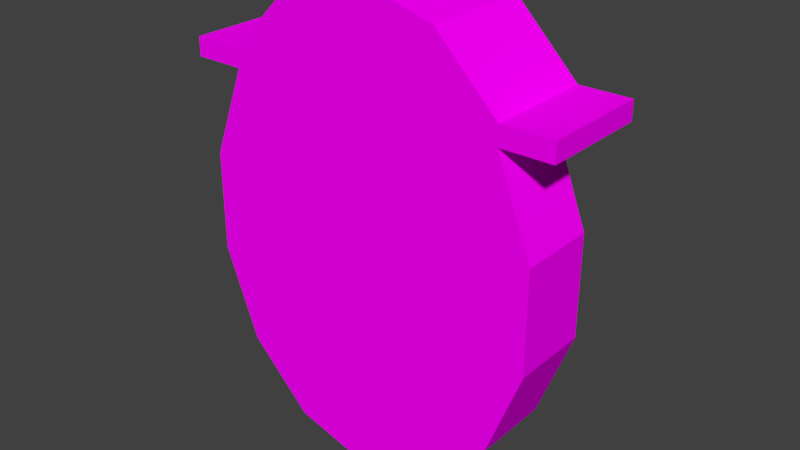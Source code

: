 # Source: CircleFrameWindow.blend  (saved by Blender 2.77.0; exported with 4.5.12 LTS)
import bpy
from mathutils import Matrix  # noqa: F401  (used for matrix-valued properties, if any)

bpy.ops.wm.read_factory_settings(use_empty=True)
scene = bpy.context.scene
scene.name = 'Scene'

# ---- collections
col_collection_1 = bpy.data.collections.new('Collection 1'); scene.collection.children.link(col_collection_1)

# ---- images (referenced by path relative to the original .blend; pixels are not part of the script)
import os
ASSET_DIR = os.environ.get("B2B_ASSET_DIR", "")  # directory of the original .blend (textures are referenced by path, not embedded)
HERE = os.path.dirname(os.path.abspath(__file__))  # packed textures are extracted next to this script under _unpacked/

def load_image(name, relpath, width, height, colorspace="sRGB"):
    """Load a texture the original file referenced (path relative to the .blend, or extracted next to this script)."""
    p = next((c for c in (os.path.join(HERE, relpath), os.path.join(ASSET_DIR, relpath)) if relpath and os.path.exists(c)), "")
    if p:
        img = bpy.data.images.load(p, check_existing=True)
        img.name = name
    else:  # same state as the original file: an image datablock whose file is absent (Cycles renders it pink)
        img = bpy.data.images.new(name, width, height)
        img.source = "FILE"
        img.filepath = "//" + (relpath or name)
    img.colorspace_settings.name = colorspace
    return img
img_colorpalette_jpg_001 = load_image('colorPalette.jpg.001', 'colorPalette.jpg', 1024, 1024, 'sRGB')

# ---- materials (node trees are filled in below, after node groups)
mat_material = bpy.data.materials.new('Material')
mat_material.alpha_threshold = 0.0
mat_material.roughness = 0.5
mat_material.line_color = (0.0, 0.0, 0.0, 1.0)

# ---- material node trees
mat_material.use_nodes = True; mat_material.node_tree.nodes.clear()
_N = mat_material.node_tree.nodes; _L = mat_material.node_tree.links
n0 = _N.new('ShaderNodeOutputMaterial'); n0.name = 'Material Output'; n0.location = (300, 300)
n1 = _N.new('ShaderNodeBsdfDiffuse'); n1.name = 'Diffuse BSDF'; n1.location = (10, 300)
n2 = _N.new('ShaderNodeTexImage'); n2.name = 'Image Texture'; n2.location = (228, 132)
n2.width = 140
n2.image = img_colorpalette_jpg_001
n3 = _N.new('ShaderNodeTexCoord'); n3.name = 'Texture Coordinate'; n3.location = (-183, 230)
_L.new(n1.outputs[0], n0.inputs[0])
_L.new(n3.outputs[2], n2.inputs[0])
_L.new(n2.outputs[0], n1.inputs[0])
n0.is_active_output = True

# ---- world
world_world = bpy.data.worlds.new('World'); scene.world = world_world
world_world.color = (0.05088, 0.05088, 0.05088)
world_world.use_sun_shadow = False
world_world.sun_shadow_jitter_overblur = 0.0
world_world.cycles.sampling_method = 'MANUAL'

# ---- meshes
me_cylinder = bpy.data.meshes.new('Cylinder')
me_cylinder.from_pydata([(-0.03973, -0.7528, -0.02531), (2.932e-08, 5.051e-08, 0.1437), (2.932e-08, 0.8321, -0.1437), (2.932e-08, 0.8321, 0.1437), (0.285, 0.7497, -0.1437), (0.285, 0.7497, 0.1437), (0.5135, 0.5188, -0.1437), (0.5135, 0.5188, 0.1437), (0.6403, 0.1851, -0.1437), (0.6403, 0.1851, 0.1437), (0.6403, -0.1851, -0.1437), (0.6403, -0.1851, 0.1437), (0.5135, -0.5188, -0.1437), (0.5135, -0.5188, 0.1437), (0.285, -0.7497, -0.1437), (0.285, -0.7497, 0.1437), (1.285e-07, -0.8321, -0.1437), (1.285e-07, -0.8321, 0.1437), (-0.285, -0.7497, -0.1437), (-0.285, -0.7497, 0.1437), (-0.5135, -0.5188, -0.1437), (-0.5135, -0.5188, 0.1437), (-0.6403, -0.1851, -0.1437), (-0.6403, -0.1851, 0.1437), (-0.6403, 0.1851, -0.1437), (-0.6403, 0.1851, 0.1437), (-0.5135, 0.5188, -0.1437), (-0.5135, 0.5188, 0.1437), (-0.285, 0.7497, -0.1437), (-0.285, 0.7497, 0.1437), (2.399e-08, 0.7133, -0.1437), (0.2349, 0.6454, -0.1437), (0.4283, 0.45, -0.1437), (0.538, 0.1614, -0.1437), (0.538, -0.1614, -0.1437), (0.4283, -0.45, -0.1437), (0.2349, -0.6454, -0.1437), (1.203e-07, -0.7133, -0.1437), (-0.2349, -0.6454, -0.1437), (-0.4283, -0.45, -0.1437), (-0.538, -0.1614, -0.1437), (-0.538, 0.1614, -0.1437), (-0.4283, 0.45, -0.1437), (-0.2349, 0.6454, -0.1437), (0.2349, 0.6454, -0.0326), (3.288e-08, -6.275e-08, -0.0326), (2.399e-08, 0.7133, -0.0326), (0.4283, 0.45, -0.0326), (0.538, 0.1614, -0.0326), (0.538, -0.1614, -0.0326), (0.4283, -0.45, -0.0326), (0.2349, -0.6454, -0.0326), (1.203e-07, -0.7133, -0.0326), (-0.2349, -0.6454, -0.0326), (-0.4283, -0.45, -0.0326), (-0.538, -0.1614, -0.0326), (-0.538, 0.1614, -0.0326), (-0.4283, 0.45, -0.0326), (-0.2349, 0.6454, -0.0326), (-0.03973, 0.7528, -0.02531), (-0.03973, -0.7528, -0.1048), (-0.03973, 0.7528, -0.1048), (0.03973, -0.7528, -0.02531), (0.03973, 0.7528, -0.02531), (0.03973, -0.7528, -0.1048), (0.03973, 0.7528, -0.1048), (-0.07002, -0.03499, -0.03743), (-0.07002, 0.03499, -0.03743), (-0.07002, -0.03499, -0.1074), (-0.07002, 0.03499, -0.1074), (-3.874e-05, -0.03499, -0.03743), (-3.874e-05, 0.03499, -0.03743), (-3.874e-05, -0.03499, -0.1074), (-3.874e-05, 0.03499, -0.1074), (-0.07002, 3.725e-09, -0.03743), (-0.07002, 3.725e-09, -0.1074), (-3.874e-05, 3.725e-09, -0.1074), (-3.874e-05, 3.725e-09, -0.03743), (-0.349, 0.5888, -0.03743), (-0.349, 0.6238, -0.03743), (-0.349, 0.6238, -0.1074), (-0.349, 0.5888, -0.1074), (-0.349, -0.5365, -0.1074), (-0.349, -0.5715, -0.1074), (-0.349, -0.5715, -0.03743), (-0.349, -0.5365, -0.03743), (-0.1905, -0.4054, -0.03743), (-0.1905, -0.4054, -0.1074), (-0.1905, -0.3592, -0.03743), (-0.1905, -0.3592, -0.1074), (-0.1905, 0.4316, -0.03743), (-0.1905, 0.3853, -0.03743), (-0.1905, 0.4316, -0.1074), (-0.1905, 0.3853, -0.1074), (0.06346, -0.03499, -0.03743), (0.06346, 0.03499, -0.03743), (0.06346, -0.03499, -0.1074), (0.06346, 0.03499, -0.1074), (-0.006527, -0.03499, -0.03743), (-0.006527, 0.03499, -0.03743), (-0.006527, -0.03499, -0.1074), (-0.006527, 0.03499, -0.1074), (0.06346, 3.725e-09, -0.03743), (0.06346, 3.725e-09, -0.1074), (-0.006527, 3.725e-09, -0.1074), (-0.006527, 3.725e-09, -0.03743), (0.3424, 0.5888, -0.03743), (0.3424, 0.6238, -0.03743), (0.3424, 0.6238, -0.1074), (0.3424, 0.5888, -0.1074), (0.3424, -0.5365, -0.1074), (0.3424, -0.5715, -0.1074), (0.3424, -0.5715, -0.03743), (0.3424, -0.5365, -0.03743), (0.1839, -0.4054, -0.03743), (0.1839, -0.4054, -0.1074), (0.1839, -0.3592, -0.03743), (0.1839, -0.3592, -0.1074), (0.1839, 0.4316, -0.03743), (0.1839, 0.3853, -0.03743), (0.1839, 0.4316, -0.1074), (0.1839, 0.3853, -0.1074), (2.932e-08, 0.9019, -0.1437), (0.285, 0.8195, -0.1437), (0.285, 0.8195, 0.1437), (2.932e-08, 0.9019, 0.1437), (0.5135, 0.5886, -0.1437), (0.5135, 0.5886, 0.1437), (-0.5135, 0.5886, 0.1437), (-0.5135, 0.5886, -0.1437), (-0.285, 0.8195, -0.1437), (-0.285, 0.8195, 0.1437), (-0.6994, 0.5886, 0.1437), (-0.6994, 0.5188, 0.1437), (0.6994, 0.5188, 0.1437), (0.6994, 0.5188, -0.1437), (-0.6994, 0.5188, -0.1437), (0.6994, 0.5886, 0.1437), (0.6994, 0.5886, -0.1437), (-0.6994, 0.5886, -0.1437), (2.932e-08, 0.8321, -0.259), (0.285, 0.7497, -0.259), (0.5135, 0.5188, -0.259), (-0.5135, 0.5188, -0.259), (-0.285, 0.7497, -0.259), (2.932e-08, 0.9019, -0.259), (0.285, 0.8195, -0.259), (0.5135, 0.5886, -0.259), (-0.5135, 0.5886, -0.259), (-0.285, 0.8195, -0.259), (0.6994, 0.5188, -0.259), (0.6994, 0.5886, -0.259), (-0.6994, 0.5188, -0.259), (-0.6994, 0.5886, -0.259)], [], [(35, 36, 51, 50), (1, 5, 3), (6, 4, 141, 142), (42, 43, 58, 57), (1, 7, 5), (127, 7, 134, 137), (34, 35, 50, 49), (1, 9, 7), (6, 7, 9, 8), (41, 42, 57, 56), (1, 11, 9), (8, 9, 11, 10), (33, 34, 49, 48), (1, 13, 11), (10, 11, 13, 12), (40, 41, 56, 55), (1, 15, 13), (12, 13, 15, 14), (32, 33, 48, 47), (1, 17, 15), (14, 15, 17, 16), (39, 40, 55, 54), (1, 19, 17), (16, 17, 19, 18), (31, 32, 47, 44), (1, 21, 19), (18, 19, 21, 20), (38, 39, 54, 53), (1, 23, 21), (20, 21, 23, 22), (30, 31, 44, 46), (1, 25, 23), (22, 23, 25, 24), (37, 38, 53, 52), (1, 27, 25), (24, 25, 27, 26), (36, 37, 52, 51), (1, 29, 27), (3, 5, 124, 125), (43, 30, 46, 58), (1, 3, 29), (27, 29, 131, 128), (31, 30, 2, 4), (32, 31, 4, 6), (33, 32, 6, 8), (34, 33, 8, 10), (35, 34, 10, 12), (36, 35, 12, 14), (37, 36, 14, 16), (38, 37, 16, 18), (39, 38, 18, 20), (40, 39, 20, 22), (41, 40, 22, 24), (42, 41, 24, 26), (43, 42, 26, 28), (30, 43, 28, 2), (45, 46, 44), (45, 44, 47), (45, 47, 48), (45, 48, 49), (45, 49, 50), (45, 50, 51), (45, 51, 52), (45, 52, 53), (45, 53, 54), (45, 54, 55), (45, 55, 56), (45, 56, 57), (45, 57, 58), (45, 58, 46), (59, 61, 60, 0), (61, 65, 64, 60), (65, 63, 62, 64), (63, 59, 0, 62), (0, 60, 64, 62), (63, 65, 61, 59), (87, 86, 84, 83), (75, 76, 72, 68), (76, 77, 70, 72), (77, 74, 66, 70), (66, 68, 72, 70), (71, 73, 69, 67), (71, 67, 74, 77), (73, 71, 77, 76), (69, 73, 76, 75), (91, 90, 79, 78), (79, 80, 81, 78), (90, 92, 80, 79), (93, 91, 78, 81), (92, 93, 81, 80), (85, 82, 83, 84), (86, 88, 85, 84), (88, 89, 82, 85), (89, 87, 83, 82), (75, 68, 87, 89), (74, 75, 89, 88), (66, 74, 88, 86), (68, 66, 86, 87), (69, 75, 93, 92), (75, 74, 91, 93), (67, 69, 92, 90), (74, 67, 90, 91), (115, 111, 112, 114), (103, 96, 100, 104), (104, 100, 98, 105), (105, 98, 94, 102), (94, 98, 100, 96), (99, 95, 97, 101), (99, 105, 102, 95), (101, 104, 105, 99), (97, 103, 104, 101), (119, 106, 107, 118), (107, 106, 109, 108), (118, 107, 108, 120), (121, 109, 106, 119), (120, 108, 109, 121), (113, 112, 111, 110), (114, 112, 113, 116), (116, 113, 110, 117), (117, 110, 111, 115), (103, 117, 115, 96), (102, 116, 117, 103), (94, 114, 116, 102), (96, 115, 114, 94), (97, 120, 121, 103), (103, 121, 119, 102), (95, 118, 120, 97), (102, 119, 118, 95), (122, 125, 124, 123), (123, 124, 127, 126), (129, 128, 131, 130), (130, 131, 125, 122), (130, 122, 145, 149), (2, 28, 144, 140), (138, 135, 150, 151), (126, 127, 137, 138), (5, 7, 127, 124), (29, 3, 125, 131), (134, 135, 138, 137), (136, 133, 132, 139), (139, 129, 148, 153), (128, 129, 139, 132), (27, 128, 132, 133), (26, 27, 133, 136), (26, 136, 152, 143), (7, 6, 135, 134), (141, 140, 145, 146), (142, 141, 146, 147), (144, 143, 148, 149), (140, 144, 149, 145), (148, 143, 152, 153), (142, 147, 151, 150), (123, 126, 147, 146), (4, 2, 140, 141), (136, 139, 153, 152), (135, 6, 142, 150), (126, 138, 151, 147), (28, 26, 143, 144), (122, 123, 146, 145), (129, 130, 149, 148)])
_uv = me_cylinder.uv_layers.new(name='UVMap')
_uv.uv.foreach_set('vector', [0.1306, 0.02262, 0.1306, 0.02134, 0.1311, 0.02134, 0.1311, 0.02262, 0.1208, 0.01629, 0.1217, 0.02135, 0.1205, 0.02173, 0.129, 0.01917, 0.129, 0.02069, 0.1286, 0.02069, 0.1286, 0.01917, 0.1306, 0.02852, 0.1306, 0.02981, 0.1302, 0.02981, 0.1302, 0.02852, 0.1208, 0.01629, 0.1226, 0.01996, 0.1217, 0.02135, 0.1226, 0.02042, 0.1226, 0.01996, 0.1234, 0.02007, 0.1233, 0.02052, 0.1306, 0.02451, 0.1306, 0.02262, 0.1311, 0.02262, 0.1311, 0.02451, 0.1208, 0.01629, 0.1232, 0.01785, 0.1226, 0.01996, 0.1291, 0.02134, 0.1302, 0.02134, 0.1302, 0.02353, 0.1291, 0.02353, 0.1306, 0.02663, 0.1306, 0.02852, 0.1302, 0.02852, 0.1302, 0.02663, 0.1208, 0.01629, 0.1234, 0.01543, 0.1232, 0.01785, 0.1291, 0.02353, 0.1302, 0.02353, 0.1302, 0.02596, 0.1291, 0.02596, 0.1306, 0.02663, 0.1306, 0.02451, 0.1311, 0.02451, 0.1311, 0.02663, 0.1208, 0.01629, 0.123, 0.01318, 0.1234, 0.01543, 0.1291, 0.02596, 0.1302, 0.02596, 0.1302, 0.02814, 0.1291, 0.02814, 0.1306, 0.02451, 0.1306, 0.02663, 0.1302, 0.02663, 0.1302, 0.02451, 0.1208, 0.01629, 0.1222, 0.01155, 0.123, 0.01318, 0.1291, 0.02814, 0.1302, 0.02814, 0.1302, 0.02966, 0.1291, 0.02966, 0.1306, 0.02852, 0.1306, 0.02663, 0.1311, 0.02663, 0.1311, 0.02852, 0.1208, 0.01629, 0.1211, 0.01085, 0.1222, 0.01155, 0.1297, 0.01459, 0.1308, 0.01459, 0.1308, 0.01646, 0.1297, 0.01646, 0.1306, 0.02262, 0.1306, 0.02451, 0.1302, 0.02451, 0.1302, 0.02262, 0.1208, 0.01629, 0.1199, 0.01124, 0.1211, 0.01085, 0.1297, 0.01646, 0.1308, 0.01646, 0.1308, 0.01833, 0.1297, 0.01833, 0.1306, 0.02981, 0.1306, 0.02852, 0.1311, 0.02852, 0.1311, 0.02981, 0.1208, 0.01629, 0.119, 0.01262, 0.1199, 0.01124, 0.1286, 0.01085, 0.1297, 0.01085, 0.1297, 0.01237, 0.1286, 0.01237, 0.1306, 0.02134, 0.1306, 0.02262, 0.1302, 0.02262, 0.1302, 0.02134, 0.1208, 0.01629, 0.1184, 0.01473, 0.119, 0.01262, 0.1286, 0.01237, 0.1297, 0.01237, 0.1297, 0.01456, 0.1286, 0.01456, 0.1306, 0.03135, 0.1306, 0.03289, 0.1302, 0.03289, 0.1302, 0.03135, 0.1208, 0.01629, 0.1182, 0.01715, 0.1184, 0.01473, 0.1286, 0.01456, 0.1297, 0.01456, 0.1297, 0.01698, 0.1286, 0.01698, 0.1306, 0.03135, 0.1306, 0.02981, 0.1311, 0.02981, 0.1311, 0.03135, 0.1208, 0.01629, 0.1186, 0.0194, 0.1182, 0.01715, 0.1286, 0.01698, 0.1297, 0.01698, 0.1297, 0.01917, 0.1286, 0.01917, 0.1306, 0.03289, 0.1306, 0.03135, 0.1311, 0.03135, 0.1311, 0.03289, 0.1208, 0.01629, 0.1194, 0.02104, 0.1186, 0.0194, 0.1205, 0.02173, 0.1217, 0.02135, 0.1216, 0.0218, 0.1205, 0.02219, 0.1306, 0.02981, 0.1306, 0.03135, 0.1302, 0.03135, 0.1302, 0.02981, 0.1208, 0.01629, 0.1205, 0.02173, 0.1194, 0.02104, 0.1186, 0.0194, 0.1194, 0.02104, 0.1194, 0.02149, 0.1186, 0.01986, 0.1276, 0.01246, 0.1267, 0.0116, 0.1269, 0.01085, 0.1279, 0.01189, 0.1281, 0.01404, 0.1276, 0.01246, 0.1279, 0.01189, 0.1285, 0.01376, 0.1282, 0.01606, 0.1281, 0.01404, 0.1285, 0.01376, 0.1286, 0.0161, 0.1278, 0.01809, 0.1282, 0.01606, 0.1286, 0.0161, 0.1282, 0.01843, 0.1271, 0.01971, 0.1278, 0.01809, 0.1282, 0.01843, 0.1273, 0.0203, 0.1262, 0.02059, 0.1271, 0.01971, 0.1273, 0.0203, 0.1262, 0.02134, 0.1252, 0.02059, 0.1262, 0.02059, 0.1262, 0.02134, 0.1251, 0.02134, 0.1244, 0.01973, 0.1252, 0.02059, 0.1251, 0.02134, 0.1241, 0.0203, 0.1239, 0.01815, 0.1244, 0.01973, 0.1241, 0.0203, 0.1235, 0.01843, 0.1238, 0.01613, 0.1239, 0.01815, 0.1235, 0.01843, 0.1234, 0.0161, 0.1241, 0.0141, 0.1238, 0.01613, 0.1234, 0.0161, 0.1238, 0.01376, 0.1248, 0.01248, 0.1241, 0.0141, 0.1238, 0.01376, 0.1246, 0.01189, 0.1258, 0.0116, 0.1248, 0.01248, 0.1246, 0.01189, 0.1257, 0.01085, 0.1267, 0.0116, 0.1258, 0.0116, 0.1257, 0.01085, 0.1269, 0.01085, 0.1756, 0.8469, 0.1756, 0.8516, 0.1747, 0.8512, 0.1756, 0.8469, 0.1747, 0.8512, 0.174, 0.8499, 0.1756, 0.8469, 0.174, 0.8499, 0.1735, 0.848, 0.1756, 0.8469, 0.1735, 0.848, 0.1735, 0.8459, 0.1756, 0.8469, 0.1735, 0.8459, 0.174, 0.844, 0.1756, 0.8469, 0.174, 0.844, 0.1747, 0.8427, 0.1756, 0.8469, 0.1747, 0.8427, 0.1756, 0.8422, 0.1756, 0.8469, 0.1756, 0.8422, 0.1765, 0.8427, 0.1756, 0.8469, 0.1765, 0.8427, 0.1773, 0.844, 0.1756, 0.8469, 0.1773, 0.844, 0.1777, 0.8459, 0.1756, 0.8469, 0.1777, 0.8459, 0.1777, 0.848, 0.1756, 0.8469, 0.1777, 0.848, 0.1773, 0.8499, 0.1756, 0.8469, 0.1773, 0.8499, 0.1765, 0.8512, 0.1756, 0.8469, 0.1765, 0.8512, 0.1756, 0.8516, 0.1316, 0.01085, 0.1319, 0.01085, 0.1319, 0.02073, 0.1316, 0.02073, 0.1313, 0.01085, 0.1316, 0.01085, 0.1316, 0.02073, 0.1313, 0.02073, 0.1314, 0.03121, 0.1311, 0.03121, 0.1311, 0.02134, 0.1314, 0.02134, 0.1314, 0.02134, 0.1317, 0.02134, 0.1317, 0.03121, 0.1314, 0.03121, 0.1292, 0.02069, 0.1292, 0.02121, 0.1289, 0.02121, 0.1289, 0.02069, 0.1289, 0.02069, 0.1289, 0.02121, 0.1286, 0.02121, 0.1286, 0.02069, 0.1216, 0.03246, 0.1219, 0.03246, 0.1219, 0.03355, 0.1216, 0.03355, 0.1182, 0.02594, 0.1179, 0.02594, 0.1179, 0.02571, 0.1182, 0.02571, 0.1224, 0.03026, 0.1227, 0.03026, 0.1227, 0.03049, 0.1224, 0.03049, 0.1233, 0.02594, 0.1231, 0.02594, 0.1231, 0.02571, 0.1233, 0.02571, 0.123, 0.03049, 0.1227, 0.03049, 0.1227, 0.03003, 0.123, 0.03003, 0.1292, 0.02069, 0.1295, 0.02069, 0.1295, 0.02115, 0.1292, 0.02115, 0.1233, 0.02617, 0.1231, 0.02617, 0.1231, 0.02594, 0.1233, 0.02594, 0.1224, 0.03003, 0.1227, 0.03003, 0.1227, 0.03026, 0.1224, 0.03026, 0.1182, 0.02617, 0.1179, 0.02617, 0.1179, 0.02594, 0.1182, 0.02594, 0.1226, 0.02846, 0.1226, 0.02877, 0.122, 0.03003, 0.122, 0.0298, 0.132, 0.02918, 0.1317, 0.02918, 0.1317, 0.02895, 0.132, 0.02895, 0.1211, 0.03263, 0.1213, 0.03263, 0.1213, 0.03389, 0.1211, 0.03389, 0.1317, 0.02761, 0.132, 0.02761, 0.132, 0.02895, 0.1317, 0.02895, 0.1186, 0.02877, 0.1186, 0.02846, 0.1192, 0.0298, 0.1192, 0.03003, 0.132, 0.02157, 0.1317, 0.02157, 0.1317, 0.02134, 0.132, 0.02134, 0.1226, 0.02328, 0.1226, 0.02358, 0.122, 0.02242, 0.122, 0.02219, 0.132, 0.02273, 0.1317, 0.02273, 0.1317, 0.02157, 0.132, 0.02157, 0.1186, 0.02358, 0.1186, 0.02328, 0.1192, 0.02219, 0.1192, 0.02242, 0.1182, 0.02594, 0.1182, 0.02571, 0.1186, 0.02328, 0.1186, 0.02358, 0.132, 0.02509, 0.1317, 0.02509, 0.1317, 0.02273, 0.132, 0.02273, 0.1231, 0.02571, 0.1231, 0.02594, 0.1226, 0.02358, 0.1226, 0.02328, 0.1216, 0.03003, 0.1219, 0.03003, 0.1219, 0.03246, 0.1216, 0.03246, 0.1182, 0.02617, 0.1182, 0.02594, 0.1186, 0.02846, 0.1186, 0.02877, 0.1317, 0.02509, 0.132, 0.02509, 0.132, 0.02761, 0.1317, 0.02761, 0.1211, 0.03003, 0.1213, 0.03003, 0.1213, 0.03263, 0.1211, 0.03263, 0.1231, 0.02594, 0.1231, 0.02617, 0.1226, 0.02877, 0.1226, 0.02846, 0.1213, 0.03112, 0.1213, 0.03003, 0.1216, 0.03003, 0.1216, 0.03112, 0.1203, 0.02594, 0.1203, 0.02571, 0.1206, 0.02571, 0.1206, 0.02594, 0.1224, 0.03026, 0.1224, 0.03049, 0.1222, 0.03049, 0.1222, 0.03026, 0.1206, 0.02594, 0.1206, 0.02571, 0.1209, 0.02571, 0.1209, 0.02594, 0.123, 0.03003, 0.1233, 0.03003, 0.1233, 0.03049, 0.123, 0.03049, 0.1222, 0.03049, 0.1224, 0.03049, 0.1224, 0.03095, 0.1222, 0.03095, 0.1206, 0.02617, 0.1206, 0.02594, 0.1209, 0.02594, 0.1209, 0.02617, 0.1224, 0.03003, 0.1224, 0.03026, 0.1222, 0.03026, 0.1222, 0.03003, 0.1203, 0.02617, 0.1203, 0.02594, 0.1206, 0.02594, 0.1206, 0.02617, 0.1214, 0.02846, 0.122, 0.0298, 0.122, 0.03003, 0.1214, 0.02877, 0.1322, 0.01085, 0.1322, 0.01108, 0.1319, 0.01108, 0.1319, 0.01085, 0.1208, 0.03129, 0.1208, 0.03003, 0.1211, 0.03003, 0.1211, 0.03129, 0.1319, 0.01242, 0.1319, 0.01108, 0.1322, 0.01108, 0.1322, 0.01242, 0.1199, 0.02877, 0.1192, 0.03003, 0.1192, 0.0298, 0.1199, 0.02846, 0.1322, 0.01846, 0.1322, 0.01869, 0.1319, 0.01869, 0.1319, 0.01846, 0.1214, 0.02328, 0.122, 0.02219, 0.122, 0.02242, 0.1214, 0.02358, 0.1322, 0.0173, 0.1322, 0.01846, 0.1319, 0.01846, 0.1319, 0.0173, 0.1199, 0.02358, 0.1192, 0.02242, 0.1192, 0.02219, 0.1199, 0.02328, 0.1203, 0.02594, 0.1199, 0.02358, 0.1199, 0.02328, 0.1203, 0.02571, 0.1322, 0.01494, 0.1322, 0.0173, 0.1319, 0.0173, 0.1319, 0.01494, 0.1209, 0.02571, 0.1214, 0.02328, 0.1214, 0.02358, 0.1209, 0.02594, 0.1213, 0.03355, 0.1213, 0.03112, 0.1216, 0.03112, 0.1216, 0.03355, 0.1203, 0.02617, 0.1199, 0.02877, 0.1199, 0.02846, 0.1203, 0.02594, 0.1319, 0.01494, 0.1319, 0.01242, 0.1322, 0.01242, 0.1322, 0.01494, 0.1208, 0.03389, 0.1208, 0.03129, 0.1211, 0.03129, 0.1211, 0.03389, 0.1209, 0.02594, 0.1214, 0.02846, 0.1214, 0.02877, 0.1209, 0.02617, 0.1308, 0.01272, 0.1297, 0.01272, 0.1297, 0.01085, 0.1308, 0.01085, 0.1306, 0.01909, 0.1306, 0.02097, 0.1297, 0.02097, 0.1297, 0.01909, 0.13, 0.03041, 0.13, 0.0323, 0.1291, 0.0323, 0.1291, 0.03041, 0.1308, 0.01459, 0.1297, 0.01459, 0.1297, 0.01272, 0.1308, 0.01272, 0.1308, 0.01459, 0.1308, 0.01272, 0.1313, 0.01272, 0.1313, 0.01459, 0.1308, 0.01646, 0.1308, 0.01459, 0.1313, 0.01459, 0.1313, 0.01646, 0.1222, 0.03078, 0.1219, 0.03078, 0.1219, 0.03003, 0.1222, 0.03003, 0.1193, 0.03191, 0.1193, 0.03003, 0.1201, 0.03003, 0.1201, 0.03191, 0.1217, 0.02135, 0.1226, 0.01996, 0.1226, 0.02042, 0.1216, 0.0218, 0.1194, 0.02104, 0.1205, 0.02173, 0.1205, 0.02219, 0.1194, 0.02149, 0.1219, 0.03267, 0.1219, 0.03078, 0.1222, 0.03078, 0.1222, 0.03267, 0.1306, 0.02022, 0.1306, 0.01833, 0.1309, 0.01833, 0.1309, 0.02022, 0.1201, 0.03191, 0.1208, 0.03191, 0.1208, 0.03267, 0.1201, 0.03267, 0.1208, 0.03003, 0.1208, 0.03191, 0.1201, 0.03191, 0.1201, 0.03003, 0.1186, 0.0194, 0.1186, 0.01986, 0.1179, 0.01976, 0.1179, 0.0193, 0.1186, 0.03191, 0.1186, 0.03003, 0.1193, 0.03003, 0.1193, 0.03191, 0.1186, 0.03191, 0.1193, 0.03191, 0.1193, 0.03267, 0.1186, 0.03267, 0.1186, 0.03003, 0.1186, 0.03191, 0.1179, 0.03191, 0.1179, 0.03003, 0.1282, 0.02406, 0.1278, 0.02593, 0.1276, 0.02593, 0.1279, 0.02406, 0.1291, 0.02256, 0.1282, 0.02406, 0.1279, 0.02406, 0.1288, 0.02256, 0.1282, 0.0278, 0.1291, 0.02929, 0.1288, 0.02929, 0.1279, 0.0278, 0.1278, 0.02593, 0.1282, 0.0278, 0.1279, 0.0278, 0.1276, 0.02593, 0.1288, 0.02929, 0.1291, 0.02929, 0.1291, 0.03051, 0.1288, 0.03051, 0.1291, 0.02256, 0.1288, 0.02256, 0.1288, 0.02134, 0.1291, 0.02134, 0.1306, 0.01909, 0.1297, 0.01909, 0.1297, 0.01833, 0.1306, 0.01833, 0.1308, 0.01833, 0.1308, 0.01646, 0.1313, 0.01646, 0.1313, 0.01833, 0.1306, 0.02022, 0.1309, 0.02022, 0.1309, 0.02097, 0.1306, 0.02097, 0.1179, 0.03191, 0.1186, 0.03191, 0.1186, 0.03267, 0.1179, 0.03267, 0.1193, 0.03191, 0.1201, 0.03191, 0.1201, 0.03267, 0.1193, 0.03267, 0.1295, 0.01917, 0.1295, 0.02069, 0.129, 0.02069, 0.129, 0.01917, 0.1308, 0.01272, 0.1308, 0.01085, 0.1313, 0.01085, 0.1313, 0.01272, 0.13, 0.03041, 0.1291, 0.03041, 0.1291, 0.02966, 0.13, 0.02966])
me_cylinder.materials.append(mat_material)
me_cylinder.use_remesh_preserve_volume = False
me_cylinder.use_remesh_preserve_attributes = False
me_cylinder.use_mirror_vertex_groups = False
me_cylinder.update()

# ---- objects
ob_cylinder = bpy.data.objects.new('Cylinder', me_cylinder)

# ---- transforms, parenting, visibility, modifiers, constraints
ob_cylinder.location = (0.0, 0.0, 0.0)
ob_cylinder.rotation_euler = (1.571, -0.0, 0.0)
ob_cylinder.lineart.crease_threshold = 0.0

# ---- collection membership
col_collection_1.objects.link(ob_cylinder)

# ---- scene / render settings (as saved in the file)
scene.frame_start = 1; scene.frame_end = 250; scene.frame_set(1)
scene.render.engine = 'CYCLES'
scene.render.resolution_percentage = 50
scene.render.dither_intensity = 0.0
scene.cycles.use_denoising = False
scene.cycles.samples = 128
scene.cycles.sampling_pattern = 'TABULATED_SOBOL'
scene.cycles.light_sampling_threshold = 0.0
scene.cycles.use_adaptive_sampling = False
scene.cycles.use_light_tree = False
scene.cycles.blur_glossy = 0.0
scene.cycles.sample_clamp_indirect = 0.0
scene.view_settings.view_transform = 'Standard'
bpy.context.view_layer.update()

# ---- added for rendering (the .blend has no active camera and no usable light): camera, sun
cam_auto = bpy.data.cameras.new('AutoCamera')
cam_auto.lens = 50.0
cam_auto.sensor_width = 36.0
cam_auto.clip_end = 1000.0
ob_auto_camera = bpy.data.objects.new('AutoCamera', cam_auto)
scene.collection.objects.link(ob_auto_camera)
ob_auto_camera.location = (2.09466, -2.45596, 1.71066)
ob_auto_camera.rotation_euler = (1.09748, -7.21219e-08, 0.694738)
scene.camera = ob_auto_camera
light_auto_sun = bpy.data.lights.new('AutoSun', 'SUN')
light_auto_sun.energy = 3.0
light_auto_sun.angle = 0.0523599
ob_auto_sun = bpy.data.objects.new('AutoSun', light_auto_sun)
scene.collection.objects.link(ob_auto_sun)
ob_auto_sun.rotation_euler = (0.872665, 0.174533, 0.523599)
bpy.context.view_layer.update()
